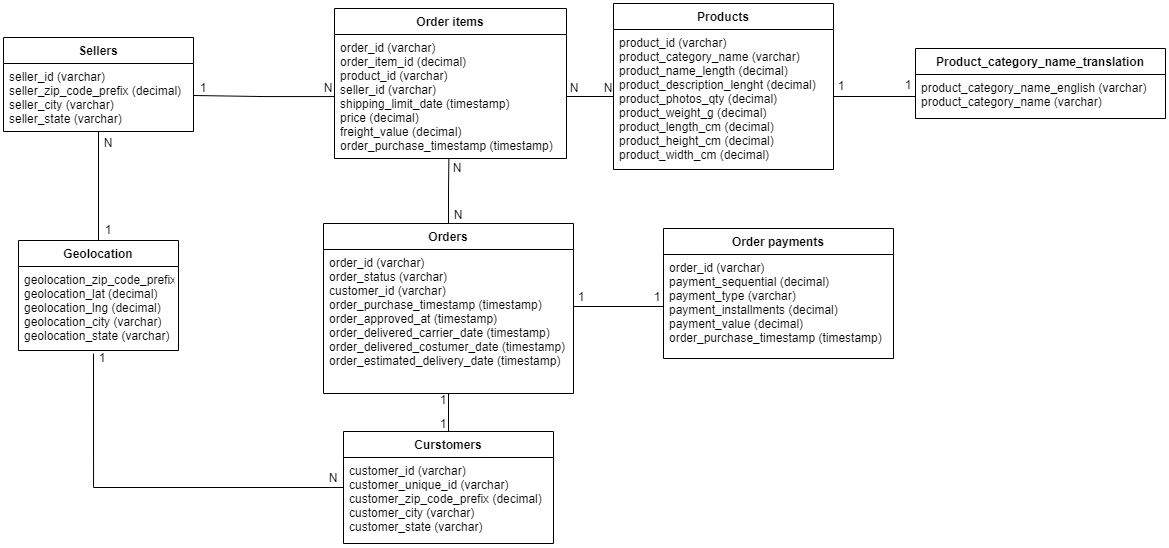

The diagram above was exported from draw.io. Its source (the exported page's mxGraphModel, read from the mxfile embedded in the PNG):
<mxGraphModel dx="1035" dy="522" grid="1" gridSize="10" guides="1" tooltips="1" connect="1" arrows="1" fold="1" page="1" pageScale="1" pageWidth="827" pageHeight="1169" math="0" shadow="0">
  <root>
    <mxCell id="WIyWlLk6GJQsqaUBKTNV-0" />
    <mxCell id="WIyWlLk6GJQsqaUBKTNV-1" parent="WIyWlLk6GJQsqaUBKTNV-0" />
    <mxCell id="Eb_zQWS7-_B3ebv1Rhyj-34" value="" style="edgeStyle=orthogonalEdgeStyle;rounded=0;orthogonalLoop=1;jettySize=auto;html=1;entryX=0.493;entryY=0.998;entryDx=0;entryDy=0;entryPerimeter=0;endArrow=none;endFill=0;startArrow=none;startFill=0;" edge="1" parent="WIyWlLk6GJQsqaUBKTNV-1" source="zkfFHV4jXpPFQw0GAbJ--0" target="zkfFHV4jXpPFQw0GAbJ--18">
      <mxGeometry relative="1" as="geometry" />
    </mxCell>
    <mxCell id="Eb_zQWS7-_B3ebv1Rhyj-36" value="" style="edgeStyle=orthogonalEdgeStyle;rounded=0;orthogonalLoop=1;jettySize=auto;html=1;endArrow=none;endFill=0;" edge="1" parent="WIyWlLk6GJQsqaUBKTNV-1" source="zkfFHV4jXpPFQw0GAbJ--0" target="Eb_zQWS7-_B3ebv1Rhyj-2">
      <mxGeometry relative="1" as="geometry" />
    </mxCell>
    <mxCell id="zkfFHV4jXpPFQw0GAbJ--0" value="Orders" style="swimlane;fontStyle=1;align=center;verticalAlign=top;childLayout=stackLayout;horizontal=1;startSize=26;horizontalStack=0;resizeParent=1;resizeLast=0;collapsible=1;marginBottom=0;rounded=0;shadow=0;strokeWidth=1;" parent="WIyWlLk6GJQsqaUBKTNV-1" vertex="1">
      <mxGeometry x="610" y="290" width="250" height="170" as="geometry">
        <mxRectangle x="230" y="140" width="160" height="26" as="alternateBounds" />
      </mxGeometry>
    </mxCell>
    <mxCell id="zkfFHV4jXpPFQw0GAbJ--1" value="order_id (varchar)&#10;order_status (varchar)&#10;customer_id (varchar)&#10;order_purchase_timestamp (timestamp)&#10;order_approved_at (timestamp)&#10;order_delivered_carrier_date (timestamp)&#10;order_delivered_costumer_date (timestamp)&#10;order_estimated_delivery_date (timestamp)" style="text;align=left;verticalAlign=top;spacingLeft=4;spacingRight=4;overflow=hidden;rotatable=0;points=[[0,0.5],[1,0.5]];portConstraint=eastwest;fontStyle=0" parent="zkfFHV4jXpPFQw0GAbJ--0" vertex="1">
      <mxGeometry y="26" width="250" height="114" as="geometry" />
    </mxCell>
    <mxCell id="zkfFHV4jXpPFQw0GAbJ--13" value="Sellers" style="swimlane;fontStyle=1;align=center;verticalAlign=top;childLayout=stackLayout;horizontal=1;startSize=26;horizontalStack=0;resizeParent=1;resizeLast=0;collapsible=1;marginBottom=0;rounded=0;shadow=0;strokeWidth=1;" parent="WIyWlLk6GJQsqaUBKTNV-1" vertex="1">
      <mxGeometry x="290" y="104" width="190" height="94" as="geometry">
        <mxRectangle x="340" y="380" width="170" height="26" as="alternateBounds" />
      </mxGeometry>
    </mxCell>
    <mxCell id="zkfFHV4jXpPFQw0GAbJ--14" value="seller_id (varchar)&#10;seller_zip_code_prefix (decimal)&#10;seller_city (varchar)&#10;seller_state (varchar)" style="text;align=left;verticalAlign=top;spacingLeft=4;spacingRight=4;overflow=hidden;rotatable=0;points=[[0,0.5],[1,0.5]];portConstraint=eastwest;" parent="zkfFHV4jXpPFQw0GAbJ--13" vertex="1">
      <mxGeometry y="26" width="190" height="64" as="geometry" />
    </mxCell>
    <mxCell id="zkfFHV4jXpPFQw0GAbJ--17" value="Order items" style="swimlane;fontStyle=1;align=center;verticalAlign=top;childLayout=stackLayout;horizontal=1;startSize=26;horizontalStack=0;resizeParent=1;resizeLast=0;collapsible=1;marginBottom=0;rounded=0;shadow=0;strokeWidth=1;" parent="WIyWlLk6GJQsqaUBKTNV-1" vertex="1">
      <mxGeometry x="621" y="75" width="232" height="150" as="geometry">
        <mxRectangle x="550" y="140" width="160" height="26" as="alternateBounds" />
      </mxGeometry>
    </mxCell>
    <mxCell id="zkfFHV4jXpPFQw0GAbJ--18" value="order_id (varchar)&#10;order_item_id (decimal)&#10;product_id (varchar)&#10;seller_id (varchar)&#10;shipping_limit_date (timestamp)&#10;price (decimal)&#10;freight_value (decimal)&#10;order_purchase_timestamp (timestamp)" style="text;align=left;verticalAlign=top;spacingLeft=4;spacingRight=4;overflow=hidden;rotatable=0;points=[[0,0.5],[1,0.5]];portConstraint=eastwest;" parent="zkfFHV4jXpPFQw0GAbJ--17" vertex="1">
      <mxGeometry y="26" width="232" height="124" as="geometry" />
    </mxCell>
    <mxCell id="UAQL3apVH2PR0uSAUM9s-0" value="Order payments" style="swimlane;fontStyle=1;align=center;verticalAlign=top;childLayout=stackLayout;horizontal=1;startSize=26;horizontalStack=0;resizeParent=1;resizeLast=0;collapsible=1;marginBottom=0;rounded=0;shadow=0;strokeWidth=1;" parent="WIyWlLk6GJQsqaUBKTNV-1" vertex="1">
      <mxGeometry x="950" y="295" width="230" height="130" as="geometry">
        <mxRectangle x="550" y="140" width="160" height="26" as="alternateBounds" />
      </mxGeometry>
    </mxCell>
    <mxCell id="UAQL3apVH2PR0uSAUM9s-1" value="order_id (varchar)&#10;payment_sequential (decimal)&#10;payment_type (varchar)&#10;payment_installments (decimal)&#10;payment_value (decimal)&#10;order_purchase_timestamp (timestamp)&#10;" style="text;align=left;verticalAlign=top;spacingLeft=4;spacingRight=4;overflow=hidden;rotatable=0;points=[[0,0.5],[1,0.5]];portConstraint=eastwest;" parent="UAQL3apVH2PR0uSAUM9s-0" vertex="1">
      <mxGeometry y="26" width="230" height="104" as="geometry" />
    </mxCell>
    <mxCell id="Eb_zQWS7-_B3ebv1Rhyj-40" value="" style="edgeStyle=orthogonalEdgeStyle;rounded=0;orthogonalLoop=1;jettySize=auto;html=1;entryX=0.5;entryY=1;entryDx=0;entryDy=0;endArrow=none;endFill=0;" edge="1" parent="WIyWlLk6GJQsqaUBKTNV-1" source="UAQL3apVH2PR0uSAUM9s-9" target="zkfFHV4jXpPFQw0GAbJ--13">
      <mxGeometry relative="1" as="geometry" />
    </mxCell>
    <mxCell id="UAQL3apVH2PR0uSAUM9s-9" value="Geolocation" style="swimlane;fontStyle=1;align=center;verticalAlign=top;childLayout=stackLayout;horizontal=1;startSize=26;horizontalStack=0;resizeParent=1;resizeLast=0;collapsible=1;marginBottom=0;rounded=0;shadow=0;strokeWidth=1;" parent="WIyWlLk6GJQsqaUBKTNV-1" vertex="1">
      <mxGeometry x="305" y="307" width="160" height="110" as="geometry">
        <mxRectangle x="340" y="380" width="170" height="26" as="alternateBounds" />
      </mxGeometry>
    </mxCell>
    <mxCell id="UAQL3apVH2PR0uSAUM9s-10" value="geolocation_zip_code_prefix (decimal)&#10;geolocation_lat (decimal)&#10;geolocation_lng (decimal)&#10;geolocation_city (varchar)&#10;geolocation_state (varchar)" style="text;align=left;verticalAlign=top;spacingLeft=4;spacingRight=4;overflow=hidden;rotatable=0;points=[[0,0.5],[1,0.5]];portConstraint=eastwest;" parent="UAQL3apVH2PR0uSAUM9s-9" vertex="1">
      <mxGeometry y="26" width="160" height="84" as="geometry" />
    </mxCell>
    <mxCell id="UAQL3apVH2PR0uSAUM9s-21" value="Products" style="swimlane;fontStyle=1;align=center;verticalAlign=top;childLayout=stackLayout;horizontal=1;startSize=26;horizontalStack=0;resizeParent=1;resizeLast=0;collapsible=1;marginBottom=0;rounded=0;shadow=0;strokeWidth=1;" parent="WIyWlLk6GJQsqaUBKTNV-1" vertex="1">
      <mxGeometry x="900" y="70" width="220" height="166" as="geometry">
        <mxRectangle x="550" y="140" width="160" height="26" as="alternateBounds" />
      </mxGeometry>
    </mxCell>
    <mxCell id="UAQL3apVH2PR0uSAUM9s-22" value="product_id (varchar)&#10;product_category_name (varchar)&#10;product_name_length (decimal)&#10;product_description_lenght (decimal)&#10;product_photos_qty (decimal)&#10;product_weight_g (decimal)&#10;product_length_cm (decimal)&#10;product_height_cm (decimal)&#10;product_width_cm (decimal)" style="text;align=left;verticalAlign=top;spacingLeft=4;spacingRight=4;overflow=hidden;rotatable=0;points=[[0,0.5],[1,0.5]];portConstraint=eastwest;" parent="UAQL3apVH2PR0uSAUM9s-21" vertex="1">
      <mxGeometry y="26" width="220" height="134" as="geometry" />
    </mxCell>
    <mxCell id="Eb_zQWS7-_B3ebv1Rhyj-43" value="" style="edgeStyle=orthogonalEdgeStyle;rounded=0;orthogonalLoop=1;jettySize=auto;html=1;endArrow=none;endFill=0;" edge="1" parent="WIyWlLk6GJQsqaUBKTNV-1" source="Eb_zQWS7-_B3ebv1Rhyj-2">
      <mxGeometry relative="1" as="geometry">
        <mxPoint x="380" y="420" as="targetPoint" />
      </mxGeometry>
    </mxCell>
    <mxCell id="Eb_zQWS7-_B3ebv1Rhyj-2" value="Curstomers" style="swimlane;fontStyle=1;align=center;verticalAlign=top;childLayout=stackLayout;horizontal=1;startSize=26;horizontalStack=0;resizeParent=1;resizeLast=0;collapsible=1;marginBottom=0;rounded=0;shadow=0;strokeWidth=1;" vertex="1" parent="WIyWlLk6GJQsqaUBKTNV-1">
      <mxGeometry x="630" y="498" width="210" height="112" as="geometry">
        <mxRectangle x="340" y="380" width="170" height="26" as="alternateBounds" />
      </mxGeometry>
    </mxCell>
    <mxCell id="Eb_zQWS7-_B3ebv1Rhyj-3" value="customer_id (varchar)&#10;customer_unique_id (varchar)&#10;customer_zip_code_prefix (decimal)&#10;customer_city (varchar)&#10;customer_state (varchar)" style="text;align=left;verticalAlign=top;spacingLeft=4;spacingRight=4;overflow=hidden;rotatable=0;points=[[0,0.5],[1,0.5]];portConstraint=eastwest;" vertex="1" parent="Eb_zQWS7-_B3ebv1Rhyj-2">
      <mxGeometry y="26" width="210" height="84" as="geometry" />
    </mxCell>
    <mxCell id="Eb_zQWS7-_B3ebv1Rhyj-9" value="Product_category_name_translation" style="swimlane;fontStyle=1;align=center;verticalAlign=top;childLayout=stackLayout;horizontal=1;startSize=26;horizontalStack=0;resizeParent=1;resizeLast=0;collapsible=1;marginBottom=0;rounded=0;shadow=0;strokeWidth=1;" vertex="1" parent="WIyWlLk6GJQsqaUBKTNV-1">
      <mxGeometry x="1202" y="115" width="250" height="70" as="geometry">
        <mxRectangle x="550" y="140" width="160" height="26" as="alternateBounds" />
      </mxGeometry>
    </mxCell>
    <mxCell id="Eb_zQWS7-_B3ebv1Rhyj-10" value="product_category_name_english (varchar)&#10;product_category_name (varchar)" style="text;align=left;verticalAlign=top;spacingLeft=4;spacingRight=4;overflow=hidden;rotatable=0;points=[[0,0.5],[1,0.5]];portConstraint=eastwest;" vertex="1" parent="Eb_zQWS7-_B3ebv1Rhyj-9">
      <mxGeometry y="26" width="250" height="44" as="geometry" />
    </mxCell>
    <mxCell id="Eb_zQWS7-_B3ebv1Rhyj-35" value="" style="rounded=0;orthogonalLoop=1;jettySize=auto;html=1;endArrow=none;endFill=0;startArrow=none;startFill=0;" edge="1" parent="WIyWlLk6GJQsqaUBKTNV-1" source="zkfFHV4jXpPFQw0GAbJ--18" target="UAQL3apVH2PR0uSAUM9s-22">
      <mxGeometry relative="1" as="geometry" />
    </mxCell>
    <mxCell id="Eb_zQWS7-_B3ebv1Rhyj-37" value="" style="edgeStyle=orthogonalEdgeStyle;rounded=0;orthogonalLoop=1;jettySize=auto;html=1;endArrow=none;endFill=0;" edge="1" parent="WIyWlLk6GJQsqaUBKTNV-1" source="UAQL3apVH2PR0uSAUM9s-22" target="Eb_zQWS7-_B3ebv1Rhyj-10">
      <mxGeometry relative="1" as="geometry" />
    </mxCell>
    <mxCell id="Eb_zQWS7-_B3ebv1Rhyj-38" value="" style="edgeStyle=orthogonalEdgeStyle;rounded=0;orthogonalLoop=1;jettySize=auto;html=1;endArrow=none;endFill=0;" edge="1" parent="WIyWlLk6GJQsqaUBKTNV-1" source="zkfFHV4jXpPFQw0GAbJ--18" target="zkfFHV4jXpPFQw0GAbJ--14">
      <mxGeometry relative="1" as="geometry" />
    </mxCell>
    <mxCell id="Eb_zQWS7-_B3ebv1Rhyj-39" value="" style="edgeStyle=orthogonalEdgeStyle;rounded=0;orthogonalLoop=1;jettySize=auto;html=1;endArrow=none;endFill=0;" edge="1" parent="WIyWlLk6GJQsqaUBKTNV-1" source="UAQL3apVH2PR0uSAUM9s-1" target="zkfFHV4jXpPFQw0GAbJ--1">
      <mxGeometry relative="1" as="geometry" />
    </mxCell>
    <mxCell id="Eb_zQWS7-_B3ebv1Rhyj-44" value="1" style="text;html=1;strokeColor=none;fillColor=none;align=center;verticalAlign=middle;whiteSpace=wrap;rounded=0;" vertex="1" parent="WIyWlLk6GJQsqaUBKTNV-1">
      <mxGeometry x="365" y="282" width="60" height="30" as="geometry" />
    </mxCell>
    <mxCell id="Eb_zQWS7-_B3ebv1Rhyj-45" value="N" style="text;html=1;strokeColor=none;fillColor=none;align=center;verticalAlign=middle;whiteSpace=wrap;rounded=0;" vertex="1" parent="WIyWlLk6GJQsqaUBKTNV-1">
      <mxGeometry x="365" y="195" width="60" height="30" as="geometry" />
    </mxCell>
    <mxCell id="Eb_zQWS7-_B3ebv1Rhyj-46" value="1" style="text;html=1;strokeColor=none;fillColor=none;align=center;verticalAlign=middle;whiteSpace=wrap;rounded=0;" vertex="1" parent="WIyWlLk6GJQsqaUBKTNV-1">
      <mxGeometry x="359" y="410" width="60" height="30" as="geometry" />
    </mxCell>
    <mxCell id="Eb_zQWS7-_B3ebv1Rhyj-47" value="N" style="text;html=1;strokeColor=none;fillColor=none;align=center;verticalAlign=middle;whiteSpace=wrap;rounded=0;" vertex="1" parent="WIyWlLk6GJQsqaUBKTNV-1">
      <mxGeometry x="590" y="530" width="60" height="30" as="geometry" />
    </mxCell>
    <mxCell id="Eb_zQWS7-_B3ebv1Rhyj-48" value="1" style="text;html=1;strokeColor=none;fillColor=none;align=center;verticalAlign=middle;whiteSpace=wrap;rounded=0;" vertex="1" parent="WIyWlLk6GJQsqaUBKTNV-1">
      <mxGeometry x="700" y="452" width="60" height="30" as="geometry" />
    </mxCell>
    <mxCell id="Eb_zQWS7-_B3ebv1Rhyj-49" value="1" style="text;html=1;strokeColor=none;fillColor=none;align=center;verticalAlign=middle;whiteSpace=wrap;rounded=0;" vertex="1" parent="WIyWlLk6GJQsqaUBKTNV-1">
      <mxGeometry x="700" y="476" width="60" height="30" as="geometry" />
    </mxCell>
    <mxCell id="Eb_zQWS7-_B3ebv1Rhyj-50" value="N" style="text;html=1;strokeColor=none;fillColor=none;align=center;verticalAlign=middle;whiteSpace=wrap;rounded=0;" vertex="1" parent="WIyWlLk6GJQsqaUBKTNV-1">
      <mxGeometry x="620" y="267" width="250" height="30" as="geometry" />
    </mxCell>
    <mxCell id="Eb_zQWS7-_B3ebv1Rhyj-51" value="N" style="text;html=1;strokeColor=none;fillColor=none;align=center;verticalAlign=middle;whiteSpace=wrap;rounded=0;" vertex="1" parent="WIyWlLk6GJQsqaUBKTNV-1">
      <mxGeometry x="619" y="220" width="250" height="30" as="geometry" />
    </mxCell>
    <mxCell id="Eb_zQWS7-_B3ebv1Rhyj-52" value="N" style="text;html=1;strokeColor=none;fillColor=none;align=center;verticalAlign=middle;whiteSpace=wrap;rounded=0;" vertex="1" parent="WIyWlLk6GJQsqaUBKTNV-1">
      <mxGeometry x="490" y="140" width="250" height="30" as="geometry" />
    </mxCell>
    <mxCell id="Eb_zQWS7-_B3ebv1Rhyj-53" value="1" style="text;html=1;strokeColor=none;fillColor=none;align=center;verticalAlign=middle;whiteSpace=wrap;rounded=0;" vertex="1" parent="WIyWlLk6GJQsqaUBKTNV-1">
      <mxGeometry x="460" y="140" width="60" height="30" as="geometry" />
    </mxCell>
    <mxCell id="Eb_zQWS7-_B3ebv1Rhyj-54" value="N" style="text;html=1;strokeColor=none;fillColor=none;align=center;verticalAlign=middle;whiteSpace=wrap;rounded=0;" vertex="1" parent="WIyWlLk6GJQsqaUBKTNV-1">
      <mxGeometry x="736" y="140" width="250" height="30" as="geometry" />
    </mxCell>
    <mxCell id="Eb_zQWS7-_B3ebv1Rhyj-55" value="N" style="text;html=1;strokeColor=none;fillColor=none;align=center;verticalAlign=middle;whiteSpace=wrap;rounded=0;" vertex="1" parent="WIyWlLk6GJQsqaUBKTNV-1">
      <mxGeometry x="770" y="140" width="250" height="30" as="geometry" />
    </mxCell>
    <mxCell id="Eb_zQWS7-_B3ebv1Rhyj-56" value="1" style="text;html=1;strokeColor=none;fillColor=none;align=center;verticalAlign=middle;whiteSpace=wrap;rounded=0;" vertex="1" parent="WIyWlLk6GJQsqaUBKTNV-1">
      <mxGeometry x="1180" y="137" width="30" height="30" as="geometry" />
    </mxCell>
    <mxCell id="Eb_zQWS7-_B3ebv1Rhyj-57" value="1" style="text;html=1;strokeColor=none;fillColor=none;align=center;verticalAlign=middle;whiteSpace=wrap;rounded=0;" vertex="1" parent="WIyWlLk6GJQsqaUBKTNV-1">
      <mxGeometry x="1113" y="138" width="30" height="30" as="geometry" />
    </mxCell>
    <mxCell id="Eb_zQWS7-_B3ebv1Rhyj-58" value="1" style="text;html=1;strokeColor=none;fillColor=none;align=center;verticalAlign=middle;whiteSpace=wrap;rounded=0;" vertex="1" parent="WIyWlLk6GJQsqaUBKTNV-1">
      <mxGeometry x="914" y="349" width="60" height="30" as="geometry" />
    </mxCell>
    <mxCell id="Eb_zQWS7-_B3ebv1Rhyj-59" value="1" style="text;html=1;strokeColor=none;fillColor=none;align=center;verticalAlign=middle;whiteSpace=wrap;rounded=0;" vertex="1" parent="WIyWlLk6GJQsqaUBKTNV-1">
      <mxGeometry x="838" y="349" width="60" height="30" as="geometry" />
    </mxCell>
  </root>
</mxGraphModel>